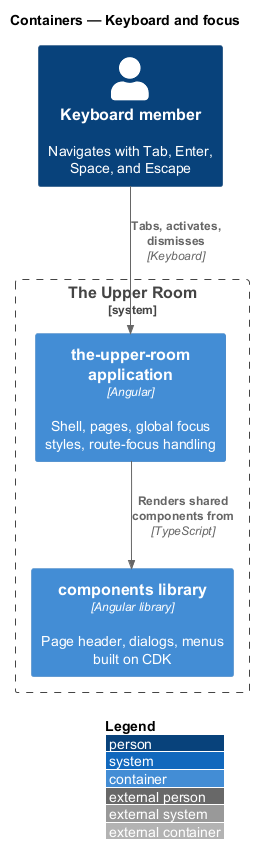

The diagram above was rendered by PlantUML. Its source (embedded in the PNG):
@startuml
!include <C4/C4_Container>
LAYOUT_WITH_LEGEND()
title Containers — Keyboard and focus

Person(user, "Keyboard member", "Navigates with Tab, Enter, Space, and Escape")
System_Boundary(trur, "The Upper Room") {
  Container(spa, "the-upper-room application", "Angular", "Shell, pages, global focus styles, route-focus handling")
  Container(lib, "components library", "Angular library", "Page header, dialogs, menus built on CDK")
}
Rel(user, spa, "Tabs, activates, dismisses", "Keyboard")
Rel(spa, lib, "Renders shared components from", "TypeScript")
@enduml